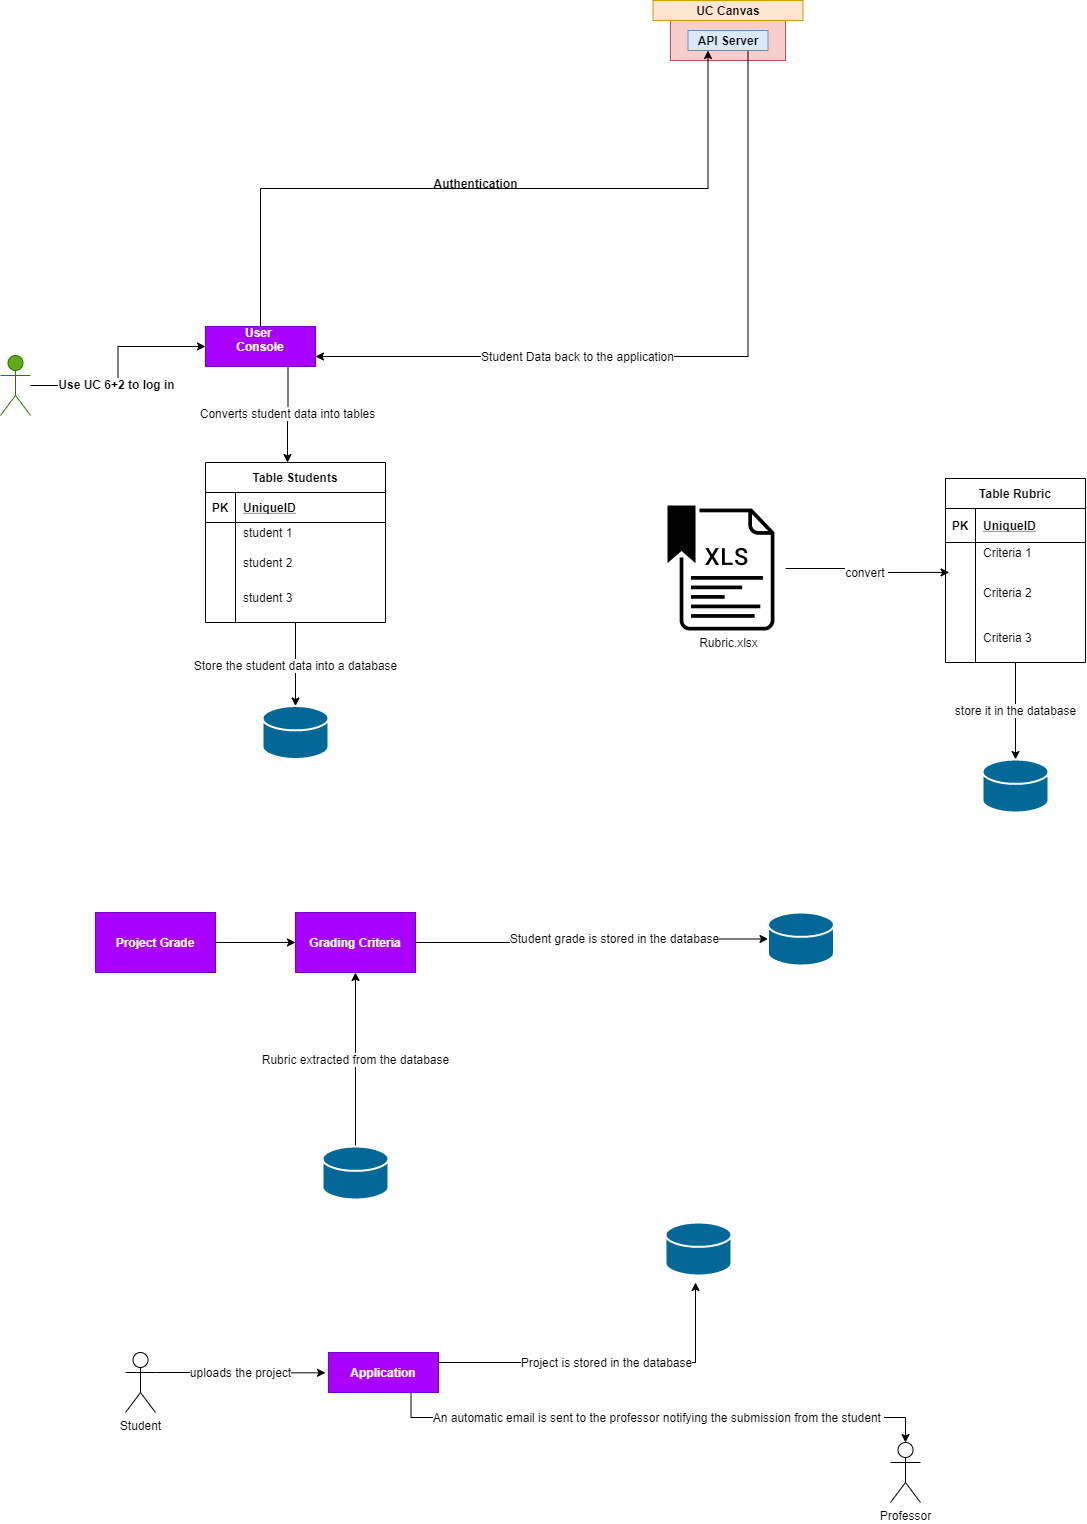

The diagram above was exported from draw.io. Its source (the exported page's mxGraphModel, read from the mxfile embedded in the PNG):
<mxGraphModel dx="1955" dy="1093" grid="1" gridSize="10" guides="1" tooltips="1" connect="1" arrows="1" fold="1" page="1" pageScale="1" pageWidth="1169" pageHeight="827" math="0" shadow="0">
  <root>
    <mxCell id="TwGnZ3G9gbLGve85JqXl-0" />
    <mxCell id="TwGnZ3G9gbLGve85JqXl-1" parent="TwGnZ3G9gbLGve85JqXl-0" />
    <mxCell id="TwGnZ3G9gbLGve85JqXl-78" style="edgeStyle=orthogonalEdgeStyle;rounded=0;orthogonalLoop=1;jettySize=auto;html=1;entryX=0;entryY=0.5;entryDx=0;entryDy=0;" parent="TwGnZ3G9gbLGve85JqXl-1" source="TwGnZ3G9gbLGve85JqXl-13" target="TwGnZ3G9gbLGve85JqXl-76" edge="1">
      <mxGeometry relative="1" as="geometry" />
    </mxCell>
    <mxCell id="TwGnZ3G9gbLGve85JqXl-106" value="&lt;b&gt;Use UC 6+2 to log in&lt;/b&gt;" style="text;html=1;align=center;verticalAlign=middle;resizable=0;points=[];labelBackgroundColor=#ffffff;" parent="TwGnZ3G9gbLGve85JqXl-78" vertex="1" connectable="0">
      <mxGeometry x="-0.1943" y="2" relative="1" as="geometry">
        <mxPoint as="offset" />
      </mxGeometry>
    </mxCell>
    <mxCell id="TwGnZ3G9gbLGve85JqXl-13" value="Actor" style="shape=umlActor;verticalLabelPosition=bottom;labelBackgroundColor=#ffffff;verticalAlign=top;html=1;outlineConnect=0;fillColor=#60a917;strokeColor=#2D7600;fontColor=#ffffff;" parent="TwGnZ3G9gbLGve85JqXl-1" vertex="1">
      <mxGeometry x="15" y="423" width="30" height="60" as="geometry" />
    </mxCell>
    <mxCell id="TwGnZ3G9gbLGve85JqXl-14" value="" style="rounded=0;whiteSpace=wrap;html=1;fillColor=#f8cecc;strokeColor=#b85450;" parent="TwGnZ3G9gbLGve85JqXl-1" vertex="1">
      <mxGeometry x="685" y="88" width="115" height="40" as="geometry" />
    </mxCell>
    <mxCell id="A2jOwhbCnfomv7ax0fRf-10" value="Student Data back to the application" style="edgeStyle=orthogonalEdgeStyle;rounded=0;orthogonalLoop=1;jettySize=auto;html=1;exitX=0.75;exitY=1;exitDx=0;exitDy=0;entryX=1;entryY=0.75;entryDx=0;entryDy=0;fontSize=12;" edge="1" parent="TwGnZ3G9gbLGve85JqXl-1" source="TwGnZ3G9gbLGve85JqXl-15" target="TwGnZ3G9gbLGve85JqXl-76">
      <mxGeometry x="0.2935" relative="1" as="geometry">
        <mxPoint x="1" as="offset" />
      </mxGeometry>
    </mxCell>
    <mxCell id="TwGnZ3G9gbLGve85JqXl-15" value="&lt;b&gt;API Server&lt;/b&gt;" style="rounded=0;whiteSpace=wrap;html=1;fillColor=#dae8fc;strokeColor=#6c8ebf;" parent="TwGnZ3G9gbLGve85JqXl-1" vertex="1">
      <mxGeometry x="702.5" y="98" width="80" height="20" as="geometry" />
    </mxCell>
    <mxCell id="TwGnZ3G9gbLGve85JqXl-20" value="&lt;b&gt;UC Canvas&lt;/b&gt;" style="text;html=1;strokeColor=#d79b00;fillColor=#ffe6cc;align=center;verticalAlign=middle;whiteSpace=wrap;rounded=0;" parent="TwGnZ3G9gbLGve85JqXl-1" vertex="1">
      <mxGeometry x="667.5" y="68" width="150" height="20" as="geometry" />
    </mxCell>
    <mxCell id="TwGnZ3G9gbLGve85JqXl-97" style="edgeStyle=orthogonalEdgeStyle;rounded=0;orthogonalLoop=1;jettySize=auto;html=1;entryX=0.25;entryY=1;entryDx=0;entryDy=0;exitX=0.5;exitY=0;exitDx=0;exitDy=0;" parent="TwGnZ3G9gbLGve85JqXl-1" source="TwGnZ3G9gbLGve85JqXl-76" target="TwGnZ3G9gbLGve85JqXl-15" edge="1">
      <mxGeometry relative="1" as="geometry">
        <mxPoint x="485" y="274.5" as="sourcePoint" />
      </mxGeometry>
    </mxCell>
    <mxCell id="TwGnZ3G9gbLGve85JqXl-121" value="&lt;b style=&quot;font-size: 12px;&quot;&gt;Authentication&lt;/b&gt;" style="text;html=1;align=center;verticalAlign=middle;resizable=0;points=[];labelBackgroundColor=none;fontSize=12;" parent="TwGnZ3G9gbLGve85JqXl-97" vertex="1" connectable="0">
      <mxGeometry x="-0.4784" y="1" relative="1" as="geometry">
        <mxPoint x="164.67" y="-5" as="offset" />
      </mxGeometry>
    </mxCell>
    <mxCell id="A2jOwhbCnfomv7ax0fRf-11" value="Converts student data into tables" style="edgeStyle=orthogonalEdgeStyle;rounded=0;orthogonalLoop=1;jettySize=auto;html=1;exitX=0.75;exitY=1;exitDx=0;exitDy=0;fontSize=12;" edge="1" parent="TwGnZ3G9gbLGve85JqXl-1" source="TwGnZ3G9gbLGve85JqXl-76">
      <mxGeometry relative="1" as="geometry">
        <mxPoint x="302" y="530" as="targetPoint" />
      </mxGeometry>
    </mxCell>
    <mxCell id="TwGnZ3G9gbLGve85JqXl-76" value="&lt;b&gt;User &lt;br&gt;Console&lt;br&gt;&lt;br&gt;&lt;/b&gt;" style="rounded=0;whiteSpace=wrap;html=1;fillColor=#aa00ff;strokeColor=#7700CC;fontColor=#ffffff;" parent="TwGnZ3G9gbLGve85JqXl-1" vertex="1">
      <mxGeometry x="220" y="394" width="110" height="40" as="geometry" />
    </mxCell>
    <mxCell id="A2jOwhbCnfomv7ax0fRf-73" value="Store the student data into a database" style="edgeStyle=orthogonalEdgeStyle;rounded=0;orthogonalLoop=1;jettySize=auto;html=1;fontSize=12;" edge="1" parent="TwGnZ3G9gbLGve85JqXl-1" source="A2jOwhbCnfomv7ax0fRf-55" target="A2jOwhbCnfomv7ax0fRf-74">
      <mxGeometry relative="1" as="geometry">
        <mxPoint x="310" y="800" as="targetPoint" />
      </mxGeometry>
    </mxCell>
    <mxCell id="A2jOwhbCnfomv7ax0fRf-55" value="Table Students" style="shape=table;startSize=30;container=1;collapsible=1;childLayout=tableLayout;fixedRows=1;rowLines=0;fontStyle=1;align=center;resizeLast=1;fontSize=12;" vertex="1" parent="TwGnZ3G9gbLGve85JqXl-1">
      <mxGeometry x="220" y="530" width="180" height="160" as="geometry" />
    </mxCell>
    <mxCell id="A2jOwhbCnfomv7ax0fRf-56" value="" style="shape=partialRectangle;collapsible=0;dropTarget=0;pointerEvents=0;fillColor=none;top=0;left=0;bottom=1;right=0;points=[[0,0.5],[1,0.5]];portConstraint=eastwest;" vertex="1" parent="A2jOwhbCnfomv7ax0fRf-55">
      <mxGeometry y="30" width="180" height="30" as="geometry" />
    </mxCell>
    <mxCell id="A2jOwhbCnfomv7ax0fRf-57" value="PK" style="shape=partialRectangle;connectable=0;fillColor=none;top=0;left=0;bottom=0;right=0;fontStyle=1;overflow=hidden;" vertex="1" parent="A2jOwhbCnfomv7ax0fRf-56">
      <mxGeometry width="30" height="30" as="geometry" />
    </mxCell>
    <mxCell id="A2jOwhbCnfomv7ax0fRf-58" value="UniqueID" style="shape=partialRectangle;connectable=0;fillColor=none;top=0;left=0;bottom=0;right=0;align=left;spacingLeft=6;fontStyle=5;overflow=hidden;" vertex="1" parent="A2jOwhbCnfomv7ax0fRf-56">
      <mxGeometry x="30" width="150" height="30" as="geometry" />
    </mxCell>
    <mxCell id="A2jOwhbCnfomv7ax0fRf-59" value="" style="shape=partialRectangle;collapsible=0;dropTarget=0;pointerEvents=0;fillColor=none;top=0;left=0;bottom=0;right=0;points=[[0,0.5],[1,0.5]];portConstraint=eastwest;" vertex="1" parent="A2jOwhbCnfomv7ax0fRf-55">
      <mxGeometry y="60" width="180" height="20" as="geometry" />
    </mxCell>
    <mxCell id="A2jOwhbCnfomv7ax0fRf-60" value="" style="shape=partialRectangle;connectable=0;fillColor=none;top=0;left=0;bottom=0;right=0;editable=1;overflow=hidden;" vertex="1" parent="A2jOwhbCnfomv7ax0fRf-59">
      <mxGeometry width="30" height="20" as="geometry" />
    </mxCell>
    <mxCell id="A2jOwhbCnfomv7ax0fRf-61" value="student 1" style="shape=partialRectangle;connectable=0;fillColor=none;top=0;left=0;bottom=0;right=0;align=left;spacingLeft=6;overflow=hidden;" vertex="1" parent="A2jOwhbCnfomv7ax0fRf-59">
      <mxGeometry x="30" width="150" height="20" as="geometry" />
    </mxCell>
    <mxCell id="A2jOwhbCnfomv7ax0fRf-62" value="" style="shape=partialRectangle;collapsible=0;dropTarget=0;pointerEvents=0;fillColor=none;top=0;left=0;bottom=0;right=0;points=[[0,0.5],[1,0.5]];portConstraint=eastwest;" vertex="1" parent="A2jOwhbCnfomv7ax0fRf-55">
      <mxGeometry y="80" width="180" height="40" as="geometry" />
    </mxCell>
    <mxCell id="A2jOwhbCnfomv7ax0fRf-63" value="" style="shape=partialRectangle;connectable=0;fillColor=none;top=0;left=0;bottom=0;right=0;editable=1;overflow=hidden;" vertex="1" parent="A2jOwhbCnfomv7ax0fRf-62">
      <mxGeometry width="30" height="40" as="geometry" />
    </mxCell>
    <mxCell id="A2jOwhbCnfomv7ax0fRf-64" value="student 2" style="shape=partialRectangle;connectable=0;fillColor=none;top=0;left=0;bottom=0;right=0;align=left;spacingLeft=6;overflow=hidden;" vertex="1" parent="A2jOwhbCnfomv7ax0fRf-62">
      <mxGeometry x="30" width="150" height="40" as="geometry" />
    </mxCell>
    <mxCell id="A2jOwhbCnfomv7ax0fRf-65" value="" style="shape=partialRectangle;collapsible=0;dropTarget=0;pointerEvents=0;fillColor=none;top=0;left=0;bottom=0;right=0;points=[[0,0.5],[1,0.5]];portConstraint=eastwest;" vertex="1" parent="A2jOwhbCnfomv7ax0fRf-55">
      <mxGeometry y="120" width="180" height="30" as="geometry" />
    </mxCell>
    <mxCell id="A2jOwhbCnfomv7ax0fRf-66" value="" style="shape=partialRectangle;connectable=0;fillColor=none;top=0;left=0;bottom=0;right=0;editable=1;overflow=hidden;" vertex="1" parent="A2jOwhbCnfomv7ax0fRf-65">
      <mxGeometry width="30" height="30" as="geometry" />
    </mxCell>
    <mxCell id="A2jOwhbCnfomv7ax0fRf-67" value="student 3" style="shape=partialRectangle;connectable=0;fillColor=none;top=0;left=0;bottom=0;right=0;align=left;spacingLeft=6;overflow=hidden;" vertex="1" parent="A2jOwhbCnfomv7ax0fRf-65">
      <mxGeometry x="30" width="150" height="30" as="geometry" />
    </mxCell>
    <mxCell id="A2jOwhbCnfomv7ax0fRf-74" value="" style="shape=mxgraph.cisco.storage.relational_database;html=1;pointerEvents=1;dashed=0;fillColor=#036897;strokeColor=#ffffff;strokeWidth=2;verticalLabelPosition=bottom;verticalAlign=top;align=center;outlineConnect=0;fontSize=12;" vertex="1" parent="TwGnZ3G9gbLGve85JqXl-1">
      <mxGeometry x="277" y="773.5" width="66" height="53" as="geometry" />
    </mxCell>
    <mxCell id="A2jOwhbCnfomv7ax0fRf-108" value="convert&amp;nbsp;" style="edgeStyle=orthogonalEdgeStyle;rounded=0;orthogonalLoop=1;jettySize=auto;html=1;entryX=0.026;entryY=0.165;entryDx=0;entryDy=0;entryPerimeter=0;fontSize=12;" edge="1" parent="TwGnZ3G9gbLGve85JqXl-1" source="A2jOwhbCnfomv7ax0fRf-76" target="A2jOwhbCnfomv7ax0fRf-99">
      <mxGeometry relative="1" as="geometry" />
    </mxCell>
    <mxCell id="A2jOwhbCnfomv7ax0fRf-76" value="" style="shape=image;html=1;verticalAlign=top;verticalLabelPosition=bottom;labelBackgroundColor=#ffffff;imageAspect=0;aspect=fixed;image=https://cdn0.iconfinder.com/data/icons/file-names-vol-6-1/512/09-128.png;fontSize=12;" vertex="1" parent="TwGnZ3G9gbLGve85JqXl-1">
      <mxGeometry x="672" y="572" width="128" height="128" as="geometry" />
    </mxCell>
    <mxCell id="A2jOwhbCnfomv7ax0fRf-113" value="store it in the database" style="edgeStyle=orthogonalEdgeStyle;rounded=0;orthogonalLoop=1;jettySize=auto;html=1;exitX=0.5;exitY=1;exitDx=0;exitDy=0;entryX=0.5;entryY=0;entryDx=0;entryDy=0;entryPerimeter=0;fontSize=12;" edge="1" parent="TwGnZ3G9gbLGve85JqXl-1" source="A2jOwhbCnfomv7ax0fRf-92" target="A2jOwhbCnfomv7ax0fRf-111">
      <mxGeometry relative="1" as="geometry" />
    </mxCell>
    <mxCell id="A2jOwhbCnfomv7ax0fRf-92" value="Table Rubric" style="shape=table;startSize=30;container=1;collapsible=1;childLayout=tableLayout;fixedRows=1;rowLines=0;fontStyle=1;align=center;resizeLast=1;fontSize=12;" vertex="1" parent="TwGnZ3G9gbLGve85JqXl-1">
      <mxGeometry x="960" y="546" width="140" height="184" as="geometry" />
    </mxCell>
    <mxCell id="A2jOwhbCnfomv7ax0fRf-93" value="" style="shape=partialRectangle;collapsible=0;dropTarget=0;pointerEvents=0;fillColor=none;top=0;left=0;bottom=1;right=0;points=[[0,0.5],[1,0.5]];portConstraint=eastwest;" vertex="1" parent="A2jOwhbCnfomv7ax0fRf-92">
      <mxGeometry y="30" width="140" height="34" as="geometry" />
    </mxCell>
    <mxCell id="A2jOwhbCnfomv7ax0fRf-94" value="PK" style="shape=partialRectangle;connectable=0;fillColor=none;top=0;left=0;bottom=0;right=0;fontStyle=1;overflow=hidden;" vertex="1" parent="A2jOwhbCnfomv7ax0fRf-93">
      <mxGeometry width="30" height="34" as="geometry" />
    </mxCell>
    <mxCell id="A2jOwhbCnfomv7ax0fRf-95" value="UniqueID" style="shape=partialRectangle;connectable=0;fillColor=none;top=0;left=0;bottom=0;right=0;align=left;spacingLeft=6;fontStyle=5;overflow=hidden;" vertex="1" parent="A2jOwhbCnfomv7ax0fRf-93">
      <mxGeometry x="30" width="110" height="34" as="geometry" />
    </mxCell>
    <mxCell id="A2jOwhbCnfomv7ax0fRf-96" value="" style="shape=partialRectangle;collapsible=0;dropTarget=0;pointerEvents=0;fillColor=none;top=0;left=0;bottom=0;right=0;points=[[0,0.5],[1,0.5]];portConstraint=eastwest;" vertex="1" parent="A2jOwhbCnfomv7ax0fRf-92">
      <mxGeometry y="64" width="140" height="20" as="geometry" />
    </mxCell>
    <mxCell id="A2jOwhbCnfomv7ax0fRf-97" value="" style="shape=partialRectangle;connectable=0;fillColor=none;top=0;left=0;bottom=0;right=0;editable=1;overflow=hidden;" vertex="1" parent="A2jOwhbCnfomv7ax0fRf-96">
      <mxGeometry width="30" height="20" as="geometry" />
    </mxCell>
    <mxCell id="A2jOwhbCnfomv7ax0fRf-98" value="Criteria 1" style="shape=partialRectangle;connectable=0;fillColor=none;top=0;left=0;bottom=0;right=0;align=left;spacingLeft=6;overflow=hidden;" vertex="1" parent="A2jOwhbCnfomv7ax0fRf-96">
      <mxGeometry x="30" width="110" height="20" as="geometry" />
    </mxCell>
    <mxCell id="A2jOwhbCnfomv7ax0fRf-99" value="" style="shape=partialRectangle;collapsible=0;dropTarget=0;pointerEvents=0;fillColor=none;top=0;left=0;bottom=0;right=0;points=[[0,0.5],[1,0.5]];portConstraint=eastwest;" vertex="1" parent="A2jOwhbCnfomv7ax0fRf-92">
      <mxGeometry y="84" width="140" height="60" as="geometry" />
    </mxCell>
    <mxCell id="A2jOwhbCnfomv7ax0fRf-100" value="" style="shape=partialRectangle;connectable=0;fillColor=none;top=0;left=0;bottom=0;right=0;editable=1;overflow=hidden;" vertex="1" parent="A2jOwhbCnfomv7ax0fRf-99">
      <mxGeometry width="30" height="60" as="geometry" />
    </mxCell>
    <mxCell id="A2jOwhbCnfomv7ax0fRf-101" value="Criteria 2" style="shape=partialRectangle;connectable=0;fillColor=none;top=0;left=0;bottom=0;right=0;align=left;spacingLeft=6;overflow=hidden;" vertex="1" parent="A2jOwhbCnfomv7ax0fRf-99">
      <mxGeometry x="30" width="110" height="60" as="geometry" />
    </mxCell>
    <mxCell id="A2jOwhbCnfomv7ax0fRf-102" value="" style="shape=partialRectangle;collapsible=0;dropTarget=0;pointerEvents=0;fillColor=none;top=0;left=0;bottom=0;right=0;points=[[0,0.5],[1,0.5]];portConstraint=eastwest;" vertex="1" parent="A2jOwhbCnfomv7ax0fRf-92">
      <mxGeometry y="144" width="140" height="30" as="geometry" />
    </mxCell>
    <mxCell id="A2jOwhbCnfomv7ax0fRf-103" value="" style="shape=partialRectangle;connectable=0;fillColor=none;top=0;left=0;bottom=0;right=0;editable=1;overflow=hidden;" vertex="1" parent="A2jOwhbCnfomv7ax0fRf-102">
      <mxGeometry width="30" height="30" as="geometry" />
    </mxCell>
    <mxCell id="A2jOwhbCnfomv7ax0fRf-104" value="Criteria 3" style="shape=partialRectangle;connectable=0;fillColor=none;top=0;left=0;bottom=0;right=0;align=left;spacingLeft=6;overflow=hidden;" vertex="1" parent="A2jOwhbCnfomv7ax0fRf-102">
      <mxGeometry x="30" width="110" height="30" as="geometry" />
    </mxCell>
    <mxCell id="A2jOwhbCnfomv7ax0fRf-110" value="Rubric.xlsx" style="text;html=1;align=center;verticalAlign=middle;resizable=0;points=[];autosize=1;fontSize=12;" vertex="1" parent="TwGnZ3G9gbLGve85JqXl-1">
      <mxGeometry x="707.5" y="700" width="70" height="20" as="geometry" />
    </mxCell>
    <mxCell id="A2jOwhbCnfomv7ax0fRf-111" value="" style="shape=mxgraph.cisco.storage.relational_database;html=1;pointerEvents=1;dashed=0;fillColor=#036897;strokeColor=#ffffff;strokeWidth=2;verticalLabelPosition=bottom;verticalAlign=top;align=center;outlineConnect=0;fontSize=12;" vertex="1" parent="TwGnZ3G9gbLGve85JqXl-1">
      <mxGeometry x="997" y="827" width="66" height="53" as="geometry" />
    </mxCell>
    <mxCell id="A2jOwhbCnfomv7ax0fRf-116" value="" style="edgeStyle=orthogonalEdgeStyle;rounded=0;orthogonalLoop=1;jettySize=auto;html=1;fontSize=12;" edge="1" parent="TwGnZ3G9gbLGve85JqXl-1" source="A2jOwhbCnfomv7ax0fRf-114" target="A2jOwhbCnfomv7ax0fRf-115">
      <mxGeometry relative="1" as="geometry" />
    </mxCell>
    <mxCell id="A2jOwhbCnfomv7ax0fRf-114" value="Project Grade" style="rounded=0;whiteSpace=wrap;html=1;fontSize=12;fillColor=#AA00FF;strokeColor=#7700CC;fontColor=#FFFFFF;fontStyle=1" vertex="1" parent="TwGnZ3G9gbLGve85JqXl-1">
      <mxGeometry x="110" y="980" width="120" height="60" as="geometry" />
    </mxCell>
    <mxCell id="A2jOwhbCnfomv7ax0fRf-125" value="Student grade is stored in the database" style="edgeStyle=orthogonalEdgeStyle;rounded=0;orthogonalLoop=1;jettySize=auto;html=1;exitX=1;exitY=0.5;exitDx=0;exitDy=0;entryX=0;entryY=0.5;entryDx=0;entryDy=0;entryPerimeter=0;fontSize=12;" edge="1" parent="TwGnZ3G9gbLGve85JqXl-1" source="A2jOwhbCnfomv7ax0fRf-115" target="A2jOwhbCnfomv7ax0fRf-123">
      <mxGeometry x="0.1433" relative="1" as="geometry">
        <mxPoint as="offset" />
      </mxGeometry>
    </mxCell>
    <mxCell id="A2jOwhbCnfomv7ax0fRf-115" value="Grading Criteria" style="rounded=0;whiteSpace=wrap;html=1;fontSize=12;fillColor=#AA00FF;strokeColor=#7700CC;fontColor=#FFFFFF;fontStyle=1" vertex="1" parent="TwGnZ3G9gbLGve85JqXl-1">
      <mxGeometry x="310" y="980" width="120" height="60" as="geometry" />
    </mxCell>
    <mxCell id="A2jOwhbCnfomv7ax0fRf-121" value="Rubric extracted from the database" style="edgeStyle=orthogonalEdgeStyle;rounded=0;orthogonalLoop=1;jettySize=auto;html=1;exitX=0.5;exitY=0;exitDx=0;exitDy=0;exitPerimeter=0;entryX=0.5;entryY=1;entryDx=0;entryDy=0;fontSize=12;" edge="1" parent="TwGnZ3G9gbLGve85JqXl-1" source="A2jOwhbCnfomv7ax0fRf-119" target="A2jOwhbCnfomv7ax0fRf-115">
      <mxGeometry relative="1" as="geometry" />
    </mxCell>
    <mxCell id="A2jOwhbCnfomv7ax0fRf-119" value="" style="shape=mxgraph.cisco.storage.relational_database;html=1;pointerEvents=1;dashed=0;fillColor=#036897;strokeColor=#ffffff;strokeWidth=2;verticalLabelPosition=bottom;verticalAlign=top;align=center;outlineConnect=0;fontSize=12;" vertex="1" parent="TwGnZ3G9gbLGve85JqXl-1">
      <mxGeometry x="337" y="1214" width="66" height="53" as="geometry" />
    </mxCell>
    <mxCell id="A2jOwhbCnfomv7ax0fRf-123" value="" style="shape=mxgraph.cisco.storage.relational_database;html=1;pointerEvents=1;dashed=0;fillColor=#036897;strokeColor=#ffffff;strokeWidth=2;verticalLabelPosition=bottom;verticalAlign=top;align=center;outlineConnect=0;fontSize=12;" vertex="1" parent="TwGnZ3G9gbLGve85JqXl-1">
      <mxGeometry x="782.5" y="980" width="66" height="53" as="geometry" />
    </mxCell>
    <mxCell id="A2jOwhbCnfomv7ax0fRf-128" value="uploads the project" style="edgeStyle=orthogonalEdgeStyle;rounded=0;orthogonalLoop=1;jettySize=auto;html=1;exitX=1;exitY=0.3333333333333333;exitDx=0;exitDy=0;exitPerimeter=0;fontSize=12;" edge="1" parent="TwGnZ3G9gbLGve85JqXl-1" source="A2jOwhbCnfomv7ax0fRf-127">
      <mxGeometry relative="1" as="geometry">
        <mxPoint x="340" y="1440.3333333333335" as="targetPoint" />
      </mxGeometry>
    </mxCell>
    <mxCell id="A2jOwhbCnfomv7ax0fRf-127" value="Student" style="shape=umlActor;verticalLabelPosition=bottom;verticalAlign=top;html=1;outlineConnect=0;fontSize=12;" vertex="1" parent="TwGnZ3G9gbLGve85JqXl-1">
      <mxGeometry x="140" y="1420" width="30" height="60" as="geometry" />
    </mxCell>
    <mxCell id="A2jOwhbCnfomv7ax0fRf-130" value="Project is stored in the database" style="edgeStyle=orthogonalEdgeStyle;rounded=0;orthogonalLoop=1;jettySize=auto;html=1;exitX=1;exitY=0.25;exitDx=0;exitDy=0;fontSize=12;" edge="1" parent="TwGnZ3G9gbLGve85JqXl-1" source="A2jOwhbCnfomv7ax0fRf-129">
      <mxGeometry relative="1" as="geometry">
        <mxPoint x="710" y="1350" as="targetPoint" />
      </mxGeometry>
    </mxCell>
    <mxCell id="A2jOwhbCnfomv7ax0fRf-132" value="An automatic email is sent to the professor notifying the submission from the student&amp;nbsp;" style="edgeStyle=orthogonalEdgeStyle;rounded=0;orthogonalLoop=1;jettySize=auto;html=1;exitX=0.75;exitY=1;exitDx=0;exitDy=0;fontSize=12;" edge="1" parent="TwGnZ3G9gbLGve85JqXl-1" source="A2jOwhbCnfomv7ax0fRf-129" target="A2jOwhbCnfomv7ax0fRf-133">
      <mxGeometry relative="1" as="geometry">
        <mxPoint x="920" y="1540" as="targetPoint" />
      </mxGeometry>
    </mxCell>
    <mxCell id="A2jOwhbCnfomv7ax0fRf-129" value="&lt;b&gt;Application&lt;br&gt;&lt;/b&gt;" style="rounded=0;whiteSpace=wrap;html=1;fillColor=#aa00ff;strokeColor=#7700CC;fontColor=#ffffff;" vertex="1" parent="TwGnZ3G9gbLGve85JqXl-1">
      <mxGeometry x="343" y="1420" width="110" height="40" as="geometry" />
    </mxCell>
    <mxCell id="A2jOwhbCnfomv7ax0fRf-131" value="" style="shape=mxgraph.cisco.storage.relational_database;html=1;pointerEvents=1;dashed=0;fillColor=#036897;strokeColor=#ffffff;strokeWidth=2;verticalLabelPosition=bottom;verticalAlign=top;align=center;outlineConnect=0;fontSize=12;" vertex="1" parent="TwGnZ3G9gbLGve85JqXl-1">
      <mxGeometry x="680" y="1290" width="66" height="53" as="geometry" />
    </mxCell>
    <mxCell id="A2jOwhbCnfomv7ax0fRf-133" value="Professor" style="shape=umlActor;verticalLabelPosition=bottom;verticalAlign=top;html=1;outlineConnect=0;fontSize=12;" vertex="1" parent="TwGnZ3G9gbLGve85JqXl-1">
      <mxGeometry x="905" y="1510" width="30" height="60" as="geometry" />
    </mxCell>
  </root>
</mxGraphModel>